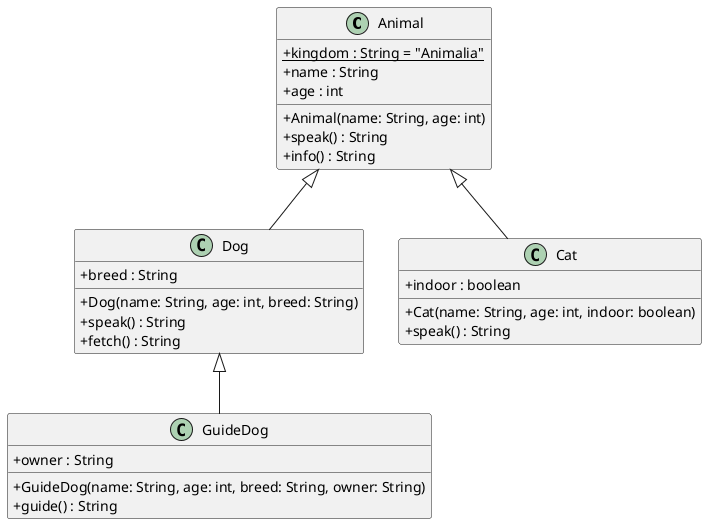

The diagram above was rendered by PlantUML. Its source (embedded in the PNG):
@startuml
skinparam classAttributeIconSize 0

class Animal {
    {static} +kingdom : String = "Animalia"
    +name : String
    +age : int
    +Animal(name: String, age: int)
    +speak() : String
    +info() : String
}

class Dog {
    +breed : String
    +Dog(name: String, age: int, breed: String)
    +speak() : String
    +fetch() : String
}

class Cat {
    +indoor : boolean
    +Cat(name: String, age: int, indoor: boolean)
    +speak() : String
}

class GuideDog {
    +owner : String
    +GuideDog(name: String, age: int, breed: String, owner: String)
    +guide() : String
}

Animal <|-- Dog
Animal <|-- Cat
Dog <|-- GuideDog

@enduml